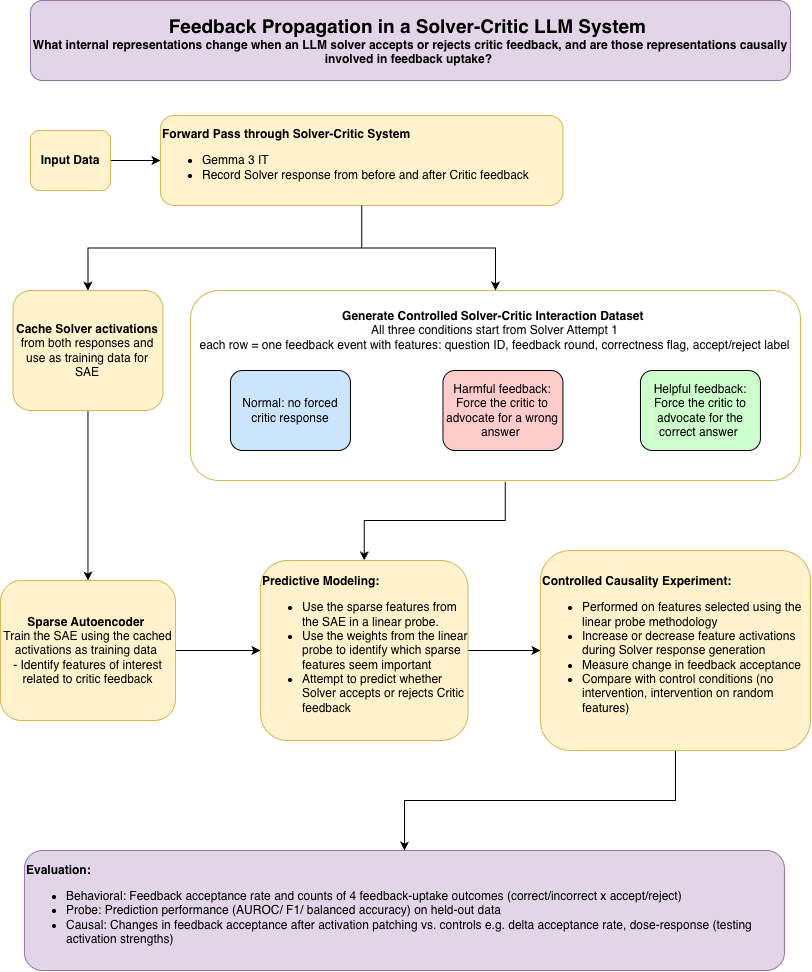

The diagram above was exported from draw.io. Its source (the exported page's mxGraphModel, read from the mxfile embedded in the PNG):
<mxGraphModel dx="1483" dy="1020" grid="1" gridSize="10" guides="1" tooltips="1" connect="1" arrows="1" fold="1" page="1" pageScale="1" pageWidth="827" pageHeight="1169" math="0" shadow="0">
  <root>
    <mxCell id="0" />
    <mxCell id="1" parent="0" />
    <mxCell id="Ldcs0R5Gn0bw5zThdcgI-1" parent="1" style="rounded=1;whiteSpace=wrap;html=1;fillColor=#e1d5e7;strokeColor=#9673a6;" value="&lt;font style=&quot;font-size: 19px;&quot;&gt;&lt;b&gt;Feedback Propagation in a Solver-Critic LLM System&amp;nbsp;&lt;/b&gt;&lt;/font&gt;&lt;div&gt;&lt;div&gt;&lt;b&gt;What internal representations change when an LLM solver accepts or rejects critic feedback, and are those representations causally involved in feedback uptake?&amp;nbsp;&lt;/b&gt;&lt;/div&gt;&lt;/div&gt;" vertex="1">
      <mxGeometry height="80" width="760" x="40" y="20" as="geometry" />
    </mxCell>
    <mxCell id="HJpW883t6l7vqlVxeamP-3" edge="1" parent="1" source="HJpW883t6l7vqlVxeamP-1" style="edgeStyle=orthogonalEdgeStyle;rounded=0;orthogonalLoop=1;jettySize=auto;html=1;" target="HJpW883t6l7vqlVxeamP-2" value="">
      <mxGeometry relative="1" as="geometry" />
    </mxCell>
    <mxCell id="HJpW883t6l7vqlVxeamP-1" parent="1" style="rounded=1;whiteSpace=wrap;html=1;fillColor=#fff2cc;strokeColor=#d6b656;" value="&lt;b&gt;Input Data&lt;/b&gt;" vertex="1">
      <mxGeometry height="60" width="80" x="40" y="150" as="geometry" />
    </mxCell>
    <mxCell id="HJpW883t6l7vqlVxeamP-30" edge="1" parent="1" source="HJpW883t6l7vqlVxeamP-2" style="edgeStyle=orthogonalEdgeStyle;rounded=0;orthogonalLoop=1;jettySize=auto;html=1;entryX=0.5;entryY=0;entryDx=0;entryDy=0;" target="HJpW883t6l7vqlVxeamP-9">
      <mxGeometry relative="1" as="geometry" />
    </mxCell>
    <mxCell id="HJpW883t6l7vqlVxeamP-2" parent="1" style="whiteSpace=wrap;html=1;rounded=1;fillColor=#fff2cc;strokeColor=#d6b656;align=left;" value="&lt;b&gt;Forward Pass through Solver-Critic System&lt;/b&gt;&amp;nbsp;&lt;div&gt;&lt;ul&gt;&lt;li&gt;Gemma 3 IT&amp;nbsp;&lt;/li&gt;&lt;li&gt;Record Solver response from before and after Critic feedback&lt;/li&gt;&lt;/ul&gt;&lt;/div&gt;" vertex="1">
      <mxGeometry height="90" width="402.5" x="170" y="135" as="geometry" />
    </mxCell>
    <mxCell id="HJpW883t6l7vqlVxeamP-9" parent="1" style="rounded=1;whiteSpace=wrap;html=1;fillColor=#FFFFFF;strokeColor=#d6b656;" value="" vertex="1">
      <mxGeometry height="190" width="610" x="200" y="310" as="geometry" />
    </mxCell>
    <mxCell id="HJpW883t6l7vqlVxeamP-10" parent="1" style="rounded=1;whiteSpace=wrap;html=1;fillColor=#CCE5FF;" value="Normal: no forced critic response" vertex="1">
      <mxGeometry height="80" width="120" x="240" y="390" as="geometry" />
    </mxCell>
    <mxCell id="HJpW883t6l7vqlVxeamP-20" edge="1" parent="1" source="HJpW883t6l7vqlVxeamP-9" style="edgeStyle=orthogonalEdgeStyle;rounded=0;orthogonalLoop=1;jettySize=auto;html=1;exitX=0.516;exitY=1.007;exitDx=0;exitDy=0;exitPerimeter=0;" target="HJpW883t6l7vqlVxeamP-16" value="">
      <mxGeometry relative="1" as="geometry">
        <mxPoint x="440" y="460" as="sourcePoint" />
      </mxGeometry>
    </mxCell>
    <mxCell id="HJpW883t6l7vqlVxeamP-11" parent="1" style="rounded=1;whiteSpace=wrap;html=1;fillColor=#FFCCCC;" value="Harmful feedback: Force the critic to advocate for a wrong answer&amp;nbsp;" vertex="1">
      <mxGeometry height="80" width="120" x="452.5" y="390" as="geometry" />
    </mxCell>
    <mxCell id="HJpW883t6l7vqlVxeamP-12" parent="1" style="rounded=1;whiteSpace=wrap;html=1;fillColor=#CCFFCC;" value="Helpful feedback: Force the critic to advocate for the correct answer&amp;nbsp;" vertex="1">
      <mxGeometry height="80" width="120" x="650" y="390" as="geometry" />
    </mxCell>
    <mxCell id="HJpW883t6l7vqlVxeamP-14" parent="1" style="text;html=1;whiteSpace=wrap;strokeColor=none;fillColor=none;align=center;verticalAlign=middle;rounded=0;" value="&lt;b&gt;Generate Controlled Solver-Critic Interaction Dataset&amp;nbsp;&lt;/b&gt;&lt;div&gt;All three conditions start from Solver Attempt 1&lt;/div&gt;&lt;div&gt;each row = one feedback event with features: question ID, feedback round, correctness flag, accept/reject label&lt;/div&gt;" vertex="1">
      <mxGeometry height="40" width="595" x="207.5" y="330" as="geometry" />
    </mxCell>
    <mxCell id="HJpW883t6l7vqlVxeamP-17" edge="1" parent="1" source="HJpW883t6l7vqlVxeamP-15" style="edgeStyle=orthogonalEdgeStyle;rounded=0;orthogonalLoop=1;jettySize=auto;html=1;" target="HJpW883t6l7vqlVxeamP-16" value="">
      <mxGeometry relative="1" as="geometry" />
    </mxCell>
    <mxCell id="HJpW883t6l7vqlVxeamP-15" parent="1" style="rounded=1;whiteSpace=wrap;html=1;fillColor=#fff2cc;strokeColor=#d6b656;" value="&lt;b&gt;Sparse Autoencoder&amp;nbsp;&lt;/b&gt;&lt;div&gt;Train the SAE using the cached activations as training data&amp;nbsp;&lt;div&gt;- Identify features of interest related to critic feedback&lt;/div&gt;&lt;/div&gt;" vertex="1">
      <mxGeometry height="140" width="175" x="10" y="600" as="geometry" />
    </mxCell>
    <mxCell id="HJpW883t6l7vqlVxeamP-19" edge="1" parent="1" source="HJpW883t6l7vqlVxeamP-16" style="edgeStyle=orthogonalEdgeStyle;rounded=0;orthogonalLoop=1;jettySize=auto;html=1;" target="HJpW883t6l7vqlVxeamP-18" value="">
      <mxGeometry relative="1" as="geometry" />
    </mxCell>
    <mxCell id="HJpW883t6l7vqlVxeamP-16" parent="1" style="rounded=1;whiteSpace=wrap;html=1;fillColor=#fff2cc;strokeColor=#d6b656;align=left;" value="&lt;b&gt;Predictive Modeling:&amp;nbsp;&lt;/b&gt;&lt;div&gt;&lt;div&gt;&lt;ul&gt;&lt;li&gt;Use the sparse features from the SAE in a linear probe.&amp;nbsp;&lt;/li&gt;&lt;li&gt;Use the weights from the linear probe to identify which sparse features seem important&lt;/li&gt;&lt;li&gt;Attempt to predict whether Solver accepts or rejects Critic feedback&lt;/li&gt;&lt;/ul&gt;&lt;/div&gt;&lt;/div&gt;" vertex="1">
      <mxGeometry height="180" width="207.5" x="270" y="580" as="geometry" />
    </mxCell>
    <mxCell id="HJpW883t6l7vqlVxeamP-25" edge="1" parent="1" source="HJpW883t6l7vqlVxeamP-18" style="edgeStyle=orthogonalEdgeStyle;rounded=0;orthogonalLoop=1;jettySize=auto;html=1;" target="HJpW883t6l7vqlVxeamP-22" value="">
      <mxGeometry relative="1" as="geometry" />
    </mxCell>
    <mxCell id="HJpW883t6l7vqlVxeamP-18" parent="1" style="rounded=1;whiteSpace=wrap;html=1;fillColor=#fff2cc;strokeColor=#d6b656;align=left;" value="&lt;span style=&quot;background-color: transparent; color: light-dark(rgb(0, 0, 0), rgb(255, 255, 255));&quot;&gt;&lt;b&gt;Controlled Causality Experiment:&amp;nbsp;&lt;/b&gt;&lt;/span&gt;&lt;div&gt;&lt;ul&gt;&lt;li&gt;&lt;span style=&quot;background-color: transparent; color: light-dark(rgb(0, 0, 0), rgb(255, 255, 255));&quot;&gt;Performed on features selected using the linear probe methodology&lt;/span&gt;&lt;/li&gt;&lt;li&gt;&lt;span style=&quot;background-color: transparent; color: light-dark(rgb(0, 0, 0), rgb(255, 255, 255));&quot;&gt;Increase or decrease feature activations during Solver response generation&amp;nbsp;&lt;/span&gt;&lt;/li&gt;&lt;li&gt;&lt;span style=&quot;background-color: transparent; color: light-dark(rgb(0, 0, 0), rgb(255, 255, 255));&quot;&gt;Measure change in feedback acceptance&amp;nbsp;&lt;/span&gt;&lt;/li&gt;&lt;li&gt;&lt;span style=&quot;background-color: transparent; color: light-dark(rgb(0, 0, 0), rgb(255, 255, 255));&quot;&gt;Compare with control conditions (no intervention, intervention on random features)&lt;/span&gt;&lt;/li&gt;&lt;/ul&gt;&lt;/div&gt;" vertex="1">
      <mxGeometry height="200" width="270" x="550" y="570" as="geometry" />
    </mxCell>
    <mxCell id="HJpW883t6l7vqlVxeamP-22" parent="1" style="rounded=1;whiteSpace=wrap;html=1;fillColor=#e1d5e7;strokeColor=#9673a6;align=left;" value="&lt;b&gt;Evaluation:&amp;nbsp;&lt;/b&gt;&lt;div&gt;&lt;ul&gt;&lt;li&gt;Behavioral: Feedback acceptance rate and counts of 4 feedback-uptake outcomes (correct/incorrect x accept/reject)&amp;nbsp;&lt;/li&gt;&lt;li&gt;Probe: Prediction performance (AUROC/ F1/ balanced accuracy) on held-out data&lt;/li&gt;&lt;li&gt;Causal: Changes in feedback acceptance after activation patching vs. controls e.g. delta acceptance rate, dose-response (testing activation strengths)&lt;/li&gt;&lt;/ul&gt;&lt;/div&gt;" vertex="1">
      <mxGeometry height="120" width="760" x="34" y="870" as="geometry" />
    </mxCell>
    <mxCell id="HJpW883t6l7vqlVxeamP-29" edge="1" parent="1" source="HJpW883t6l7vqlVxeamP-2" style="edgeStyle=orthogonalEdgeStyle;rounded=0;orthogonalLoop=1;jettySize=auto;html=1;" target="HJpW883t6l7vqlVxeamP-4" value="">
      <mxGeometry relative="1" as="geometry">
        <mxPoint x="389" y="240" as="sourcePoint" />
        <mxPoint x="400" y="360" as="targetPoint" />
      </mxGeometry>
    </mxCell>
    <mxCell id="HJpW883t6l7vqlVxeamP-32" edge="1" parent="1" source="HJpW883t6l7vqlVxeamP-4" style="edgeStyle=orthogonalEdgeStyle;rounded=0;orthogonalLoop=1;jettySize=auto;html=1;exitX=0.5;exitY=1;exitDx=0;exitDy=0;entryX=0.5;entryY=0;entryDx=0;entryDy=0;" target="HJpW883t6l7vqlVxeamP-15">
      <mxGeometry relative="1" as="geometry" />
    </mxCell>
    <mxCell id="HJpW883t6l7vqlVxeamP-4" parent="1" style="whiteSpace=wrap;html=1;rounded=1;fillColor=#fff2cc;strokeColor=#d6b656;" value="&lt;b&gt;Cache Solver activations&lt;/b&gt; from both responses and use as training data for SAE" vertex="1">
      <mxGeometry height="120" width="150" x="22.5" y="310" as="geometry" />
    </mxCell>
  </root>
</mxGraphModel>